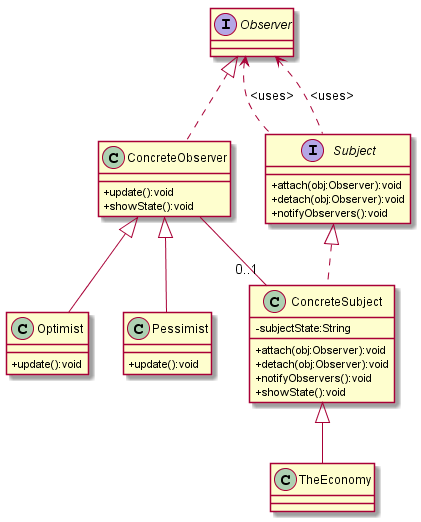

The diagram above was rendered by PlantUML. Its source (embedded in the PNG):
@startuml
skinparam classAttributeIconSize 0
class ConcreteObserver{
 +update():void 
 +showState():void 
}
class ConcreteSubject{
 -subjectState:String
 +attach(obj:Observer):void 
 +detach(obj:Observer):void 
 +notifyObservers():void 
 +showState():void 
}
interface Observer{
}
class Optimist{
 +update():void 
}
class Pessimist{
 +update():void 
}
interface Subject{
 +attach(obj:Observer):void 
 +detach(obj:Observer):void 
 +notifyObservers():void 
}
class TheEconomy{
}
Observer <|.. ConcreteObserver
Subject <|.. ConcreteSubject
ConcreteObserver <|-- Optimist
ConcreteObserver <|-- Pessimist
ConcreteSubject <|-- TheEconomy
ConcreteObserver --  "0..1" ConcreteSubject
Observer<..Subject:<uses>
Observer<..Subject:<uses>
@enduml